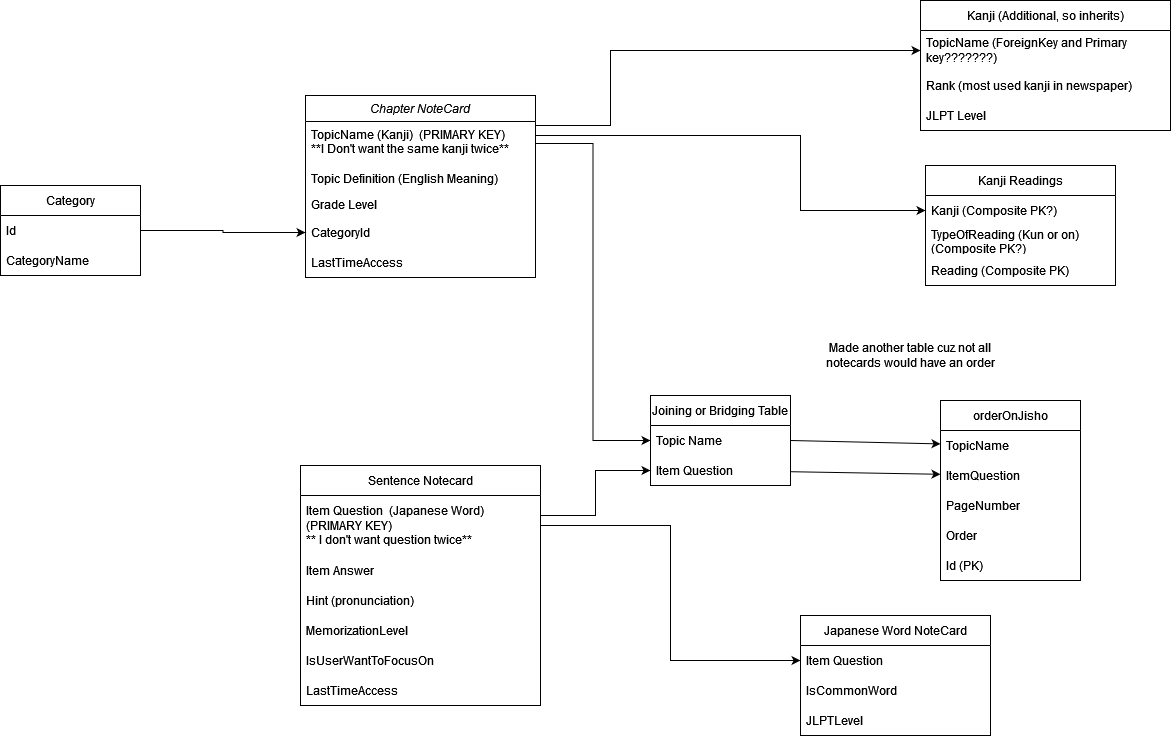

The diagram above was exported from draw.io. Its source (the exported page's mxGraphModel, read from the mxfile embedded in the PNG):
<mxGraphModel dx="2261" dy="675" grid="1" gridSize="10" guides="1" tooltips="1" connect="1" arrows="1" fold="1" page="1" pageScale="1" pageWidth="827" pageHeight="1169" math="0" shadow="0">
  <root>
    <mxCell id="WIyWlLk6GJQsqaUBKTNV-0" />
    <mxCell id="WIyWlLk6GJQsqaUBKTNV-1" parent="WIyWlLk6GJQsqaUBKTNV-0" />
    <mxCell id="zkfFHV4jXpPFQw0GAbJ--0" value="Chapter NoteCard" style="swimlane;fontStyle=2;align=center;verticalAlign=top;childLayout=stackLayout;horizontal=1;startSize=26;horizontalStack=0;resizeParent=1;resizeLast=0;collapsible=1;marginBottom=0;rounded=0;shadow=0;strokeWidth=1;" parent="WIyWlLk6GJQsqaUBKTNV-1" vertex="1">
      <mxGeometry x="-145" y="160" width="230" height="182" as="geometry">
        <mxRectangle x="230" y="140" width="160" height="26" as="alternateBounds" />
      </mxGeometry>
    </mxCell>
    <mxCell id="zkfFHV4jXpPFQw0GAbJ--1" value="TopicName (Kanji)  (PRIMARY KEY)&#10;**I Don't want the same kanji twice**&#10;" style="text;align=left;verticalAlign=top;spacingLeft=4;spacingRight=4;overflow=hidden;rotatable=0;points=[[0,0.5],[1,0.5]];portConstraint=eastwest;" parent="zkfFHV4jXpPFQw0GAbJ--0" vertex="1">
      <mxGeometry y="26" width="230" height="44" as="geometry" />
    </mxCell>
    <mxCell id="zkfFHV4jXpPFQw0GAbJ--2" value="Topic Definition (English Meaning)" style="text;align=left;verticalAlign=top;spacingLeft=4;spacingRight=4;overflow=hidden;rotatable=0;points=[[0,0.5],[1,0.5]];portConstraint=eastwest;rounded=0;shadow=0;html=0;" parent="zkfFHV4jXpPFQw0GAbJ--0" vertex="1">
      <mxGeometry y="70" width="230" height="26" as="geometry" />
    </mxCell>
    <mxCell id="zkfFHV4jXpPFQw0GAbJ--3" value="Grade Level" style="text;align=left;verticalAlign=top;spacingLeft=4;spacingRight=4;overflow=hidden;rotatable=0;points=[[0,0.5],[1,0.5]];portConstraint=eastwest;rounded=0;shadow=0;html=0;" parent="zkfFHV4jXpPFQw0GAbJ--0" vertex="1">
      <mxGeometry y="96" width="230" height="26" as="geometry" />
    </mxCell>
    <mxCell id="JdzLWAcJNZ2SYFwHWzFW-6" value="CategoryId" style="text;strokeColor=none;fillColor=none;align=left;verticalAlign=middle;spacingLeft=4;spacingRight=4;overflow=hidden;points=[[0,0.5],[1,0.5]];portConstraint=eastwest;rotatable=0;whiteSpace=wrap;html=1;" vertex="1" parent="zkfFHV4jXpPFQw0GAbJ--0">
      <mxGeometry y="122" width="230" height="30" as="geometry" />
    </mxCell>
    <mxCell id="JdzLWAcJNZ2SYFwHWzFW-12" value="LastTimeAccess" style="text;strokeColor=none;fillColor=none;align=left;verticalAlign=middle;spacingLeft=4;spacingRight=4;overflow=hidden;points=[[0,0.5],[1,0.5]];portConstraint=eastwest;rotatable=0;whiteSpace=wrap;html=1;" vertex="1" parent="zkfFHV4jXpPFQw0GAbJ--0">
      <mxGeometry y="152" width="230" height="30" as="geometry" />
    </mxCell>
    <mxCell id="7sE6ybxqHzxTWhRqrIk--2" value="Sentence Notecard" style="swimlane;fontStyle=0;childLayout=stackLayout;horizontal=1;startSize=30;horizontalStack=0;resizeParent=1;resizeParentMax=0;resizeLast=0;collapsible=1;marginBottom=0;whiteSpace=wrap;html=1;" parent="WIyWlLk6GJQsqaUBKTNV-1" vertex="1">
      <mxGeometry x="-150" y="530" width="240" height="240" as="geometry" />
    </mxCell>
    <mxCell id="7sE6ybxqHzxTWhRqrIk--3" value="&lt;div&gt;Item Question&amp;nbsp; (Japanese Word) (PRIMARY KEY)&amp;nbsp; &lt;br&gt;&lt;/div&gt;&lt;div&gt;** I don't want question twice**&lt;br&gt;&lt;/div&gt;" style="text;strokeColor=none;fillColor=none;align=left;verticalAlign=middle;spacingLeft=4;spacingRight=4;overflow=hidden;points=[[0,0.5],[1,0.5]];portConstraint=eastwest;rotatable=0;whiteSpace=wrap;html=1;" parent="7sE6ybxqHzxTWhRqrIk--2" vertex="1">
      <mxGeometry y="30" width="240" height="60" as="geometry" />
    </mxCell>
    <mxCell id="7sE6ybxqHzxTWhRqrIk--4" value="Item Answer" style="text;strokeColor=none;fillColor=none;align=left;verticalAlign=middle;spacingLeft=4;spacingRight=4;overflow=hidden;points=[[0,0.5],[1,0.5]];portConstraint=eastwest;rotatable=0;whiteSpace=wrap;html=1;" parent="7sE6ybxqHzxTWhRqrIk--2" vertex="1">
      <mxGeometry y="90" width="240" height="30" as="geometry" />
    </mxCell>
    <mxCell id="idc8zW7GMYVcaOIjOReg-0" value="&lt;div&gt;Hint (pronunciation)&lt;/div&gt;" style="text;strokeColor=none;fillColor=none;align=left;verticalAlign=middle;spacingLeft=4;spacingRight=4;overflow=hidden;points=[[0,0.5],[1,0.5]];portConstraint=eastwest;rotatable=0;whiteSpace=wrap;html=1;" parent="7sE6ybxqHzxTWhRqrIk--2" vertex="1">
      <mxGeometry y="120" width="240" height="30" as="geometry" />
    </mxCell>
    <mxCell id="JdzLWAcJNZ2SYFwHWzFW-13" value="MemorizationLevel" style="text;strokeColor=none;fillColor=none;align=left;verticalAlign=middle;spacingLeft=4;spacingRight=4;overflow=hidden;points=[[0,0.5],[1,0.5]];portConstraint=eastwest;rotatable=0;whiteSpace=wrap;html=1;" vertex="1" parent="7sE6ybxqHzxTWhRqrIk--2">
      <mxGeometry y="150" width="240" height="30" as="geometry" />
    </mxCell>
    <mxCell id="JdzLWAcJNZ2SYFwHWzFW-14" value="IsUserWantToFocusOn" style="text;strokeColor=none;fillColor=none;align=left;verticalAlign=middle;spacingLeft=4;spacingRight=4;overflow=hidden;points=[[0,0.5],[1,0.5]];portConstraint=eastwest;rotatable=0;whiteSpace=wrap;html=1;" vertex="1" parent="7sE6ybxqHzxTWhRqrIk--2">
      <mxGeometry y="180" width="240" height="30" as="geometry" />
    </mxCell>
    <mxCell id="JdzLWAcJNZ2SYFwHWzFW-15" value="LastTimeAccess" style="text;strokeColor=none;fillColor=none;align=left;verticalAlign=middle;spacingLeft=4;spacingRight=4;overflow=hidden;points=[[0,0.5],[1,0.5]];portConstraint=eastwest;rotatable=0;whiteSpace=wrap;html=1;" vertex="1" parent="7sE6ybxqHzxTWhRqrIk--2">
      <mxGeometry y="210" width="240" height="30" as="geometry" />
    </mxCell>
    <mxCell id="7sE6ybxqHzxTWhRqrIk--7" value="Kanji (Additional, so inherits)" style="swimlane;fontStyle=0;childLayout=stackLayout;horizontal=1;startSize=30;horizontalStack=0;resizeParent=1;resizeParentMax=0;resizeLast=0;collapsible=1;marginBottom=0;whiteSpace=wrap;html=1;" parent="WIyWlLk6GJQsqaUBKTNV-1" vertex="1">
      <mxGeometry x="470" y="65" width="250" height="130" as="geometry" />
    </mxCell>
    <mxCell id="idc8zW7GMYVcaOIjOReg-4" value="TopicName (ForeignKey and Primary key???????)" style="text;strokeColor=none;fillColor=none;align=left;verticalAlign=middle;spacingLeft=4;spacingRight=4;overflow=hidden;points=[[0,0.5],[1,0.5]];portConstraint=eastwest;rotatable=0;whiteSpace=wrap;html=1;" parent="7sE6ybxqHzxTWhRqrIk--7" vertex="1">
      <mxGeometry y="30" width="250" height="40" as="geometry" />
    </mxCell>
    <mxCell id="7sE6ybxqHzxTWhRqrIk--8" value="Rank (most used kanji in newspaper)" style="text;strokeColor=none;fillColor=none;align=left;verticalAlign=middle;spacingLeft=4;spacingRight=4;overflow=hidden;points=[[0,0.5],[1,0.5]];portConstraint=eastwest;rotatable=0;whiteSpace=wrap;html=1;" parent="7sE6ybxqHzxTWhRqrIk--7" vertex="1">
      <mxGeometry y="70" width="250" height="30" as="geometry" />
    </mxCell>
    <mxCell id="7sE6ybxqHzxTWhRqrIk--9" value="JLPT Level" style="text;strokeColor=none;fillColor=none;align=left;verticalAlign=middle;spacingLeft=4;spacingRight=4;overflow=hidden;points=[[0,0.5],[1,0.5]];portConstraint=eastwest;rotatable=0;whiteSpace=wrap;html=1;" parent="7sE6ybxqHzxTWhRqrIk--7" vertex="1">
      <mxGeometry y="100" width="250" height="30" as="geometry" />
    </mxCell>
    <mxCell id="7sE6ybxqHzxTWhRqrIk--11" value="Kanji Readings" style="swimlane;fontStyle=0;childLayout=stackLayout;horizontal=1;startSize=30;horizontalStack=0;resizeParent=1;resizeParentMax=0;resizeLast=0;collapsible=1;marginBottom=0;whiteSpace=wrap;html=1;" parent="WIyWlLk6GJQsqaUBKTNV-1" vertex="1">
      <mxGeometry x="475" y="230" width="190" height="120" as="geometry" />
    </mxCell>
    <mxCell id="7sE6ybxqHzxTWhRqrIk--12" value="Kanji (Composite PK?)" style="text;strokeColor=none;fillColor=none;align=left;verticalAlign=middle;spacingLeft=4;spacingRight=4;overflow=hidden;points=[[0,0.5],[1,0.5]];portConstraint=eastwest;rotatable=0;whiteSpace=wrap;html=1;" parent="7sE6ybxqHzxTWhRqrIk--11" vertex="1">
      <mxGeometry y="30" width="190" height="30" as="geometry" />
    </mxCell>
    <mxCell id="7sE6ybxqHzxTWhRqrIk--13" value="TypeOfReading (Kun or on) (Composite PK?)" style="text;strokeColor=none;fillColor=none;align=left;verticalAlign=middle;spacingLeft=4;spacingRight=4;overflow=hidden;points=[[0,0.5],[1,0.5]];portConstraint=eastwest;rotatable=0;whiteSpace=wrap;html=1;" parent="7sE6ybxqHzxTWhRqrIk--11" vertex="1">
      <mxGeometry y="60" width="190" height="30" as="geometry" />
    </mxCell>
    <mxCell id="7sE6ybxqHzxTWhRqrIk--14" value="Reading (Composite PK)" style="text;strokeColor=none;fillColor=none;align=left;verticalAlign=middle;spacingLeft=4;spacingRight=4;overflow=hidden;points=[[0,0.5],[1,0.5]];portConstraint=eastwest;rotatable=0;whiteSpace=wrap;html=1;" parent="7sE6ybxqHzxTWhRqrIk--11" vertex="1">
      <mxGeometry y="90" width="190" height="30" as="geometry" />
    </mxCell>
    <mxCell id="7sE6ybxqHzxTWhRqrIk--16" value="Joining or Bridging Table" style="swimlane;fontStyle=0;childLayout=stackLayout;horizontal=1;startSize=30;horizontalStack=0;resizeParent=1;resizeParentMax=0;resizeLast=0;collapsible=1;marginBottom=0;whiteSpace=wrap;html=1;" parent="WIyWlLk6GJQsqaUBKTNV-1" vertex="1">
      <mxGeometry x="200" y="460" width="140" height="90" as="geometry" />
    </mxCell>
    <mxCell id="7sE6ybxqHzxTWhRqrIk--17" value="Topic Name" style="text;strokeColor=none;fillColor=none;align=left;verticalAlign=middle;spacingLeft=4;spacingRight=4;overflow=hidden;points=[[0,0.5],[1,0.5]];portConstraint=eastwest;rotatable=0;whiteSpace=wrap;html=1;" parent="7sE6ybxqHzxTWhRqrIk--16" vertex="1">
      <mxGeometry y="30" width="140" height="30" as="geometry" />
    </mxCell>
    <mxCell id="7sE6ybxqHzxTWhRqrIk--18" value="Item Question" style="text;strokeColor=none;fillColor=none;align=left;verticalAlign=middle;spacingLeft=4;spacingRight=4;overflow=hidden;points=[[0,0.5],[1,0.5]];portConstraint=eastwest;rotatable=0;whiteSpace=wrap;html=1;" parent="7sE6ybxqHzxTWhRqrIk--16" vertex="1">
      <mxGeometry y="60" width="140" height="30" as="geometry" />
    </mxCell>
    <mxCell id="idc8zW7GMYVcaOIjOReg-1" style="edgeStyle=orthogonalEdgeStyle;rounded=0;orthogonalLoop=1;jettySize=auto;html=1;" parent="WIyWlLk6GJQsqaUBKTNV-1" source="7sE6ybxqHzxTWhRqrIk--3" target="7sE6ybxqHzxTWhRqrIk--18" edge="1">
      <mxGeometry relative="1" as="geometry">
        <Array as="points">
          <mxPoint x="145" y="580" />
          <mxPoint x="145" y="535" />
        </Array>
      </mxGeometry>
    </mxCell>
    <mxCell id="idc8zW7GMYVcaOIjOReg-2" style="edgeStyle=orthogonalEdgeStyle;rounded=0;orthogonalLoop=1;jettySize=auto;html=1;entryX=0;entryY=0.5;entryDx=0;entryDy=0;" parent="WIyWlLk6GJQsqaUBKTNV-1" source="zkfFHV4jXpPFQw0GAbJ--1" target="7sE6ybxqHzxTWhRqrIk--17" edge="1">
      <mxGeometry relative="1" as="geometry" />
    </mxCell>
    <mxCell id="idc8zW7GMYVcaOIjOReg-3" style="edgeStyle=orthogonalEdgeStyle;rounded=0;orthogonalLoop=1;jettySize=auto;html=1;" parent="WIyWlLk6GJQsqaUBKTNV-1" source="zkfFHV4jXpPFQw0GAbJ--1" target="7sE6ybxqHzxTWhRqrIk--12" edge="1">
      <mxGeometry relative="1" as="geometry">
        <Array as="points">
          <mxPoint x="350" y="200" />
          <mxPoint x="350" y="275" />
        </Array>
      </mxGeometry>
    </mxCell>
    <mxCell id="idc8zW7GMYVcaOIjOReg-5" style="edgeStyle=orthogonalEdgeStyle;rounded=0;orthogonalLoop=1;jettySize=auto;html=1;entryX=0;entryY=0.5;entryDx=0;entryDy=0;" parent="WIyWlLk6GJQsqaUBKTNV-1" source="zkfFHV4jXpPFQw0GAbJ--1" target="idc8zW7GMYVcaOIjOReg-4" edge="1">
      <mxGeometry relative="1" as="geometry">
        <Array as="points">
          <mxPoint x="160" y="190" />
          <mxPoint x="160" y="115" />
        </Array>
      </mxGeometry>
    </mxCell>
    <mxCell id="JdzLWAcJNZ2SYFwHWzFW-0" value="Japanese Word NoteCard" style="swimlane;fontStyle=0;childLayout=stackLayout;horizontal=1;startSize=30;horizontalStack=0;resizeParent=1;resizeParentMax=0;resizeLast=0;collapsible=1;marginBottom=0;whiteSpace=wrap;html=1;" vertex="1" parent="WIyWlLk6GJQsqaUBKTNV-1">
      <mxGeometry x="350" y="680" width="190" height="120" as="geometry" />
    </mxCell>
    <mxCell id="JdzLWAcJNZ2SYFwHWzFW-1" value="Item Question" style="text;strokeColor=none;fillColor=none;align=left;verticalAlign=middle;spacingLeft=4;spacingRight=4;overflow=hidden;points=[[0,0.5],[1,0.5]];portConstraint=eastwest;rotatable=0;whiteSpace=wrap;html=1;" vertex="1" parent="JdzLWAcJNZ2SYFwHWzFW-0">
      <mxGeometry y="30" width="190" height="30" as="geometry" />
    </mxCell>
    <mxCell id="JdzLWAcJNZ2SYFwHWzFW-2" value="IsCommonWord" style="text;strokeColor=none;fillColor=none;align=left;verticalAlign=middle;spacingLeft=4;spacingRight=4;overflow=hidden;points=[[0,0.5],[1,0.5]];portConstraint=eastwest;rotatable=0;whiteSpace=wrap;html=1;" vertex="1" parent="JdzLWAcJNZ2SYFwHWzFW-0">
      <mxGeometry y="60" width="190" height="30" as="geometry" />
    </mxCell>
    <mxCell id="JdzLWAcJNZ2SYFwHWzFW-3" value="JLPTLevel" style="text;strokeColor=none;fillColor=none;align=left;verticalAlign=middle;spacingLeft=4;spacingRight=4;overflow=hidden;points=[[0,0.5],[1,0.5]];portConstraint=eastwest;rotatable=0;whiteSpace=wrap;html=1;" vertex="1" parent="JdzLWAcJNZ2SYFwHWzFW-0">
      <mxGeometry y="90" width="190" height="30" as="geometry" />
    </mxCell>
    <mxCell id="JdzLWAcJNZ2SYFwHWzFW-5" style="edgeStyle=orthogonalEdgeStyle;rounded=0;orthogonalLoop=1;jettySize=auto;html=1;" edge="1" parent="WIyWlLk6GJQsqaUBKTNV-1" source="7sE6ybxqHzxTWhRqrIk--3" target="JdzLWAcJNZ2SYFwHWzFW-1">
      <mxGeometry relative="1" as="geometry" />
    </mxCell>
    <mxCell id="JdzLWAcJNZ2SYFwHWzFW-7" value="Category" style="swimlane;fontStyle=0;childLayout=stackLayout;horizontal=1;startSize=30;horizontalStack=0;resizeParent=1;resizeParentMax=0;resizeLast=0;collapsible=1;marginBottom=0;whiteSpace=wrap;html=1;" vertex="1" parent="WIyWlLk6GJQsqaUBKTNV-1">
      <mxGeometry x="-450" y="250" width="140" height="90" as="geometry" />
    </mxCell>
    <mxCell id="JdzLWAcJNZ2SYFwHWzFW-8" value="Id" style="text;strokeColor=none;fillColor=none;align=left;verticalAlign=middle;spacingLeft=4;spacingRight=4;overflow=hidden;points=[[0,0.5],[1,0.5]];portConstraint=eastwest;rotatable=0;whiteSpace=wrap;html=1;" vertex="1" parent="JdzLWAcJNZ2SYFwHWzFW-7">
      <mxGeometry y="30" width="140" height="30" as="geometry" />
    </mxCell>
    <mxCell id="JdzLWAcJNZ2SYFwHWzFW-9" value="CategoryName" style="text;strokeColor=none;fillColor=none;align=left;verticalAlign=middle;spacingLeft=4;spacingRight=4;overflow=hidden;points=[[0,0.5],[1,0.5]];portConstraint=eastwest;rotatable=0;whiteSpace=wrap;html=1;" vertex="1" parent="JdzLWAcJNZ2SYFwHWzFW-7">
      <mxGeometry y="60" width="140" height="30" as="geometry" />
    </mxCell>
    <mxCell id="JdzLWAcJNZ2SYFwHWzFW-11" style="edgeStyle=orthogonalEdgeStyle;rounded=0;orthogonalLoop=1;jettySize=auto;html=1;entryX=0;entryY=0.5;entryDx=0;entryDy=0;" edge="1" parent="WIyWlLk6GJQsqaUBKTNV-1" source="JdzLWAcJNZ2SYFwHWzFW-8" target="JdzLWAcJNZ2SYFwHWzFW-6">
      <mxGeometry relative="1" as="geometry" />
    </mxCell>
    <mxCell id="JdzLWAcJNZ2SYFwHWzFW-17" value="Made another table cuz not all notecards would have an order" style="text;html=1;strokeColor=none;fillColor=none;align=center;verticalAlign=middle;whiteSpace=wrap;rounded=0;" vertex="1" parent="WIyWlLk6GJQsqaUBKTNV-1">
      <mxGeometry x="370" y="400" width="180" height="40" as="geometry" />
    </mxCell>
    <mxCell id="JdzLWAcJNZ2SYFwHWzFW-18" value="orderOnJisho" style="swimlane;fontStyle=0;childLayout=stackLayout;horizontal=1;startSize=30;horizontalStack=0;resizeParent=1;resizeParentMax=0;resizeLast=0;collapsible=1;marginBottom=0;whiteSpace=wrap;html=1;" vertex="1" parent="WIyWlLk6GJQsqaUBKTNV-1">
      <mxGeometry x="490" y="465" width="140" height="180" as="geometry" />
    </mxCell>
    <mxCell id="JdzLWAcJNZ2SYFwHWzFW-19" value="TopicName" style="text;strokeColor=none;fillColor=none;align=left;verticalAlign=middle;spacingLeft=4;spacingRight=4;overflow=hidden;points=[[0,0.5],[1,0.5]];portConstraint=eastwest;rotatable=0;whiteSpace=wrap;html=1;" vertex="1" parent="JdzLWAcJNZ2SYFwHWzFW-18">
      <mxGeometry y="30" width="140" height="30" as="geometry" />
    </mxCell>
    <mxCell id="JdzLWAcJNZ2SYFwHWzFW-20" value="ItemQuestion" style="text;strokeColor=none;fillColor=none;align=left;verticalAlign=middle;spacingLeft=4;spacingRight=4;overflow=hidden;points=[[0,0.5],[1,0.5]];portConstraint=eastwest;rotatable=0;whiteSpace=wrap;html=1;" vertex="1" parent="JdzLWAcJNZ2SYFwHWzFW-18">
      <mxGeometry y="60" width="140" height="30" as="geometry" />
    </mxCell>
    <mxCell id="JdzLWAcJNZ2SYFwHWzFW-21" value="PageNumber" style="text;strokeColor=none;fillColor=none;align=left;verticalAlign=middle;spacingLeft=4;spacingRight=4;overflow=hidden;points=[[0,0.5],[1,0.5]];portConstraint=eastwest;rotatable=0;whiteSpace=wrap;html=1;" vertex="1" parent="JdzLWAcJNZ2SYFwHWzFW-18">
      <mxGeometry y="90" width="140" height="30" as="geometry" />
    </mxCell>
    <mxCell id="JdzLWAcJNZ2SYFwHWzFW-25" value="Order" style="text;strokeColor=none;fillColor=none;align=left;verticalAlign=middle;spacingLeft=4;spacingRight=4;overflow=hidden;points=[[0,0.5],[1,0.5]];portConstraint=eastwest;rotatable=0;whiteSpace=wrap;html=1;" vertex="1" parent="JdzLWAcJNZ2SYFwHWzFW-18">
      <mxGeometry y="120" width="140" height="30" as="geometry" />
    </mxCell>
    <mxCell id="JdzLWAcJNZ2SYFwHWzFW-26" value="Id (PK)" style="text;strokeColor=none;fillColor=none;align=left;verticalAlign=middle;spacingLeft=4;spacingRight=4;overflow=hidden;points=[[0,0.5],[1,0.5]];portConstraint=eastwest;rotatable=0;whiteSpace=wrap;html=1;" vertex="1" parent="JdzLWAcJNZ2SYFwHWzFW-18">
      <mxGeometry y="150" width="140" height="30" as="geometry" />
    </mxCell>
    <mxCell id="JdzLWAcJNZ2SYFwHWzFW-23" value="" style="endArrow=classic;html=1;rounded=0;exitX=1;exitY=0.5;exitDx=0;exitDy=0;" edge="1" parent="WIyWlLk6GJQsqaUBKTNV-1" source="7sE6ybxqHzxTWhRqrIk--17" target="JdzLWAcJNZ2SYFwHWzFW-19">
      <mxGeometry width="50" height="50" relative="1" as="geometry">
        <mxPoint x="360" y="540" as="sourcePoint" />
        <mxPoint x="410" y="490" as="targetPoint" />
      </mxGeometry>
    </mxCell>
    <mxCell id="JdzLWAcJNZ2SYFwHWzFW-24" value="" style="endArrow=classic;html=1;rounded=0;" edge="1" parent="WIyWlLk6GJQsqaUBKTNV-1" source="7sE6ybxqHzxTWhRqrIk--18" target="JdzLWAcJNZ2SYFwHWzFW-20">
      <mxGeometry width="50" height="50" relative="1" as="geometry">
        <mxPoint x="380" y="580" as="sourcePoint" />
        <mxPoint x="430" y="530" as="targetPoint" />
      </mxGeometry>
    </mxCell>
  </root>
</mxGraphModel>